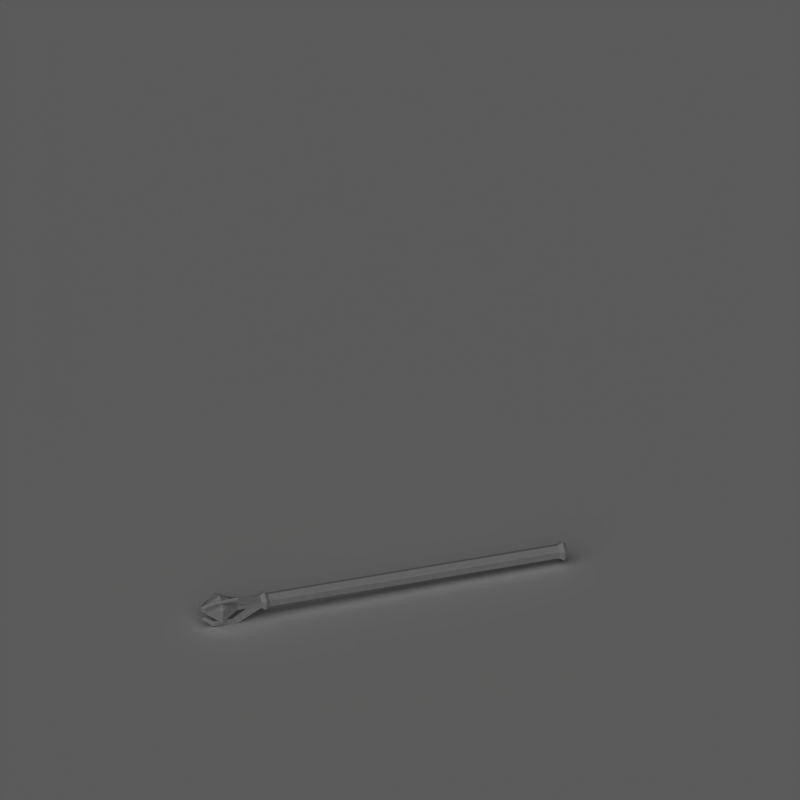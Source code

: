 # Source: generic_staff.blend  (saved by Blender 2.49.2; exported with 4.5.12 LTS)
import bpy
from mathutils import Matrix  # noqa: F401  (used for matrix-valued properties, if any)

bpy.ops.wm.read_factory_settings(use_empty=True)
scene = bpy.context.scene
scene.name = 'Scene'

# ---- collections
col_collection_1 = bpy.data.collections.new('Collection 1'); scene.collection.children.link(col_collection_1)

# ---- materials (node trees are filled in below, after node groups)
mat_shadowcatcher = bpy.data.materials.new('ShadowCatcher')
mat_shadowcatcher.alpha_threshold = 0.0
mat_shadowcatcher.diffuse_color = (1.0, 1.0, 1.0, 1.0)
mat_shadowcatcher.roughness = 0.5
mat_shadowcatcher.line_color = (0.0, 0.0, 0.0, 0.666)
mat_blade_001 = bpy.data.materials.new('Blade.001')
mat_blade_001.alpha_threshold = 0.0
mat_blade_001.diffuse_color = (0.9, 0.9, 0.9, 1.0)
mat_blade_001.roughness = 0.5
mat_blade_001.line_color = (0.0, 0.0, 0.0, 1.0)

# ---- material node trees

# ---- world
world_world = bpy.data.worlds.new('World'); scene.world = world_world
world_world.color = (0.1, 0.1, 0.1)
world_world.use_sun_shadow = False
world_world.sun_shadow_jitter_overblur = 0.0
world_world.cycles.sampling_method = 'MANUAL'
world_world.cycles.sample_map_resolution = 256

# ---- cameras
cam_camera_001 = bpy.data.cameras.new('Camera.001')
cam_camera_001.type = 'ORTHO'
cam_camera_001.passepartout_alpha = 0.2
cam_camera_001.clip_end = 100.0
cam_camera_001.lens = 35.0
cam_camera_001.ortho_scale = 2.12
cam_camera_001.show_passepartout = False
cam_camera_001.show_safe_areas = True
cam_camera_001.dof.focus_distance = 0.0
cam_camera_001.dof.aperture_fstop = 128.0

# ---- lights
light_lamp = bpy.data.lights.new('Lamp', 'SUN')
light_lamp.transmission_factor = 0.0
light_lamp.angle = 1.571
light_lamp.energy = 1.0
light_lamp.shadow_buffer_clip_start = 0.5
light_lamp.shadow_soft_size = 1.0
light_lamp.shadow_cascade_max_distance = 1000.0
light_lamp.cycles.use_multiple_importance_sampling = False

# ---- meshes
me_plane = bpy.data.meshes.new('Plane')
me_plane.from_pydata([], [], [])
me_plane.use_remesh_preserve_volume = False
me_plane.use_remesh_preserve_attributes = False
me_plane.use_mirror_vertex_groups = False
me_plane.update()
me_plane_001 = bpy.data.meshes.new('Plane.001')
me_plane_001.from_pydata([(1.0, 1.0, 0.0), (1.0, -1.0, 0.0), (-1.0, -1.0, 0.0), (-1.0, 1.0, 0.0)], [], [(0, 3, 2, 1)])
me_plane_001.materials.append(mat_shadowcatcher)
me_plane_001.use_remesh_preserve_volume = False
me_plane_001.use_remesh_preserve_attributes = False
me_plane_001.use_mirror_vertex_groups = False
me_plane_001.update()
me_cylinder = bpy.data.meshes.new('Cylinder')
me_cylinder.from_pydata([(0.5258, 0.5231, 28.63), (-0.5196, -0.5223, 28.63), (-0.7109, 0.1917, 28.63), (-0.1882, 0.7144, 28.63), (0.5258, 0.5231, 29.89), (0.7171, -0.1909, 29.89), (0.1944, -0.7136, 29.89), (-0.5196, -0.5223, 29.89), (-0.7109, 0.1917, 29.89), (-0.1882, 0.7144, 29.89), (-0.5479, 2.057, 32.25), (-2.053, 0.5514, 32.25), (-1.502, -1.505, 32.25), (0.5541, -2.056, 32.25), (2.059, -0.5506, 32.25), (1.508, 1.506, 32.25), (0.003111, 0.0004308, 34.74), (-0.2453, 0.9277, 26.63), (-0.9241, 0.2489, 26.63), (-0.6756, -0.6784, 26.63), (0.682, 0.6792, 26.63), (0.2524, 1.648, 30.52), (0.4732, 2.472, 30.19), (0.8302, 2.376, 30.19), (0.6094, 1.552, 30.52), (0.5967, 1.505, 33.09), (0.7522, 2.085, 33.42), (0.3952, 2.181, 33.42), (0.2397, 1.601, 33.09), (0.0495, 0.8908, 34.31), (0.08605, 1.027, 34.78), (0.4431, 0.9315, 34.78), (0.4065, 0.7951, 34.31), (-0.8872, -0.04652, 34.31), (-1.024, -0.08307, 34.78), (-0.9279, -0.4401, 34.78), (-0.7915, -0.4035, 34.31), (-1.501, -0.5938, 33.09), (-2.082, -0.7492, 33.42), (-2.177, -0.3922, 33.42), (-1.597, -0.2368, 33.09), (-1.644, -0.2494, 30.52), (-2.469, -0.4702, 30.19), (-2.373, -0.8272, 30.19), (-1.549, -0.6064, 30.52), (1.305, -1.04, 30.52), (1.908, -1.643, 30.19), (1.647, -1.905, 30.19), (1.043, -1.301, 30.52), (1.009, -1.267, 33.09), (1.433, -1.691, 33.42), (1.695, -1.43, 33.42), (1.27, -1.005, 33.09), (0.7503, -0.4856, 34.31), (0.8501, -0.5854, 34.78), (0.5888, -0.8468, 34.78), (0.489, -0.7469, 34.31), (0.9303, -0.248, 26.63), (0.2515, -0.9268, 26.63), (0.1943, -0.7135, 28.63), (0.717, -0.1908, 28.63), (-0.3446, 1.299, 26.07), (0.9536, 0.9507, 26.07), (-1.295, 0.3482, 26.07), (-0.9471, -0.95, 26.07), (1.301, -0.3473, 26.07), (0.3509, -1.298, 26.07), (-0.2453, 0.9277, 25.51), (0.682, 0.6792, 25.51), (-0.9241, 0.2489, 25.51), (-0.6756, -0.6784, 25.51), (0.2515, -0.9268, 25.51), (0.9303, -0.248, 25.51), (0.7103, 0.7075, -14.18), (-0.2556, 0.9663, -14.18), (-0.9627, 0.2592, -14.18), (-0.7039, -0.7067, -14.18), (0.2619, -0.9654, -14.18), (0.969, -0.2583, -14.18), (-0.3591, 1.353, -14.77), (0.9932, 0.9903, -14.77), (-1.349, 0.3627, -14.77), (-0.9867, -0.9896, -14.77), (0.3654, -1.352, -14.77), (1.355, -0.3618, -14.77), (0.7103, 0.7075, -15.35), (-0.2556, 0.9663, -15.35), (-0.9627, 0.2592, -15.35), (-0.7039, -0.7067, -15.35), (0.2619, -0.9654, -15.35), (0.969, -0.2583, -15.35)], [], [(0, 4, 5, 60), (60, 5, 6, 59), (59, 6, 7, 1), (1, 7, 8, 2), (2, 8, 9, 3), (4, 0, 3, 9), (4, 9, 10, 15), (9, 8, 11, 10), (8, 7, 12, 11), (7, 6, 13, 12), (6, 5, 14, 13), (5, 4, 15, 14), (14, 15, 16), (13, 14, 16), (12, 13, 16), (11, 12, 16), (10, 11, 16), (15, 10, 16), (2, 3, 17, 18), (59, 1, 19, 58), (0, 60, 57, 20), (17, 3, 21, 22), (20, 17, 22, 23), (0, 20, 23, 24), (3, 0, 24, 21), (21, 24, 25, 28), (24, 23, 26, 25), (23, 22, 27, 26), (22, 21, 28, 27), (27, 28, 29, 30), (26, 27, 30, 31), (25, 26, 31, 32), (28, 25, 32, 29), (29, 32, 31, 30), (36, 33, 34, 35), (37, 40, 33, 36), (40, 39, 34, 33), (39, 38, 35, 34), (38, 37, 36, 35), (43, 44, 37, 38), (42, 43, 38, 39), (41, 42, 39, 40), (44, 41, 40, 37), (1, 2, 41, 44), (2, 18, 42, 41), (18, 19, 43, 42), (19, 1, 44, 43), (57, 60, 45, 46), (58, 57, 46, 47), (59, 58, 47, 48), (60, 59, 48, 45), (45, 48, 49, 52), (48, 47, 50, 49), (47, 46, 51, 50), (46, 45, 52, 51), (51, 52, 53, 54), (50, 51, 54, 55), (49, 50, 55, 56), (52, 49, 56, 53), (53, 56, 55, 54), (17, 20, 62, 61), (18, 17, 61, 63), (19, 18, 63, 64), (57, 58, 66, 65), (20, 57, 65, 62), (58, 19, 64, 66), (61, 62, 68, 67), (63, 61, 67, 69), (64, 63, 69, 70), (65, 66, 71, 72), (62, 65, 72, 68), (66, 64, 70, 71), (67, 68, 73, 74), (69, 67, 74, 75), (70, 69, 75, 76), (72, 71, 77, 78), (68, 72, 78, 73), (71, 70, 76, 77), (74, 73, 80, 79), (75, 74, 79, 81), (76, 75, 81, 82), (78, 77, 83, 84), (73, 78, 84, 80), (77, 76, 82, 83), (79, 80, 85, 86), (81, 79, 86, 87), (82, 81, 87, 88), (84, 83, 89, 90), (80, 84, 90, 85), (83, 82, 88, 89), (85, 90, 89, 86), (86, 89, 88, 87)])
me_cylinder.materials.append(mat_blade_001)
me_cylinder.use_remesh_preserve_volume = False
me_cylinder.use_remesh_preserve_attributes = False
me_cylinder.use_mirror_vertex_groups = False
me_cylinder.update()

# ---- objects
ob_camera = bpy.data.objects.new('Camera', cam_camera_001)
ob_lamp = bpy.data.objects.new('Lamp', light_lamp)
ob_renderplatform = bpy.data.objects.new('RenderPlatform', me_plane)
ob_shadowplane = bpy.data.objects.new('ShadowPlane', me_plane_001)
ob_rod = bpy.data.objects.new('Rod', me_cylinder)

# ---- transforms, parenting, visibility, modifiers, constraints
ob_camera.location = (5.0, -5.0, 4.7)
ob_camera.rotation_euler = (1.047, 0.0, 0.7854)
ob_camera.lock_rotations_4d = False
ob_camera.empty_display_type = 'ARROWS'
ob_camera.lineart.crease_threshold = 0.0
ob_lamp.location = (2.5, -5.0, 7.5)
ob_lamp.rotation_euler = (0.4847, 0.4381, -0.2138)
ob_lamp.lock_rotations_4d = False
ob_lamp.empty_display_type = 'ARROWS'
ob_lamp.lineart.crease_threshold = 0.0
ob_renderplatform.location = (0.0, 0.0, 0.0)
ob_renderplatform.rotation_euler = (0.0, 0.0, -238.8)
ob_renderplatform.lock_rotations_4d = False
ob_renderplatform.empty_display_type = 'ARROWS'
ob_renderplatform.lineart.crease_threshold = 0.0
ob_shadowplane.location = (0.0, 0.0, 0.0)
ob_shadowplane.scale = (10.0, 10.0, 10.0)
ob_shadowplane.lock_rotations_4d = False
ob_shadowplane.empty_display_type = 'ARROWS'
ob_shadowplane.lineart.crease_threshold = 0.0
ob_rod.location = (0.02415, 0.1776, 0.03716)
ob_rod.rotation_euler = (1.557, 0.4581, -0.4493)
ob_rod.scale = (0.02054, 0.02054, 0.02054)
ob_rod.lock_rotations_4d = False
ob_rod.empty_display_type = 'ARROWS'
ob_rod.lineart.crease_threshold = 0.0

# ---- collection membership
col_collection_1.objects.link(ob_camera)
col_collection_1.objects.link(ob_lamp)
col_collection_1.objects.link(ob_renderplatform)
col_collection_1.objects.link(ob_shadowplane)
col_collection_1.objects.link(ob_rod)

# ---- scene / render settings (as saved in the file)
scene.camera = ob_camera
scene.frame_start = 1; scene.frame_end = 6; scene.frame_set(7)
scene.render.engine = 'BLENDER_EEVEE_NEXT'
scene.render.image_settings.compression = 90
scene.render.resolution_x = 256
scene.render.resolution_y = 256
scene.render.resolution_percentage = 25
scene.render.pixel_aspect_x = 100.0
scene.render.pixel_aspect_y = 100.0
scene.render.fps = 10
scene.render.dither_intensity = 0.0
scene.render.use_compositing = False
scene.render.use_sequencer = False
scene.render.use_bake_selected_to_active = True
scene.render.bake_margin = 2
scene.render.bake_bias = 0.0
scene.render.use_stamp_time = False
scene.render.use_stamp_date = False
scene.render.use_stamp_frame = False
scene.render.use_stamp_camera = False
scene.render.use_stamp_scene = False
scene.render.use_stamp_filename = False
scene.render.use_stamp_render_time = False
scene.render.stamp_font_size = 0
scene.cycles.use_denoising = False
scene.cycles.samples = 10
scene.cycles.sampling_pattern = 'TABULATED_SOBOL'
scene.cycles.light_sampling_threshold = 0.0
scene.cycles.use_adaptive_sampling = False
scene.cycles.use_light_tree = False
scene.cycles.blur_glossy = 0.0
scene.cycles.volume_bounces = 1
scene.cycles.pixel_filter_type = 'GAUSSIAN'
scene.cycles.sample_clamp_indirect = 0.0
scene.view_settings.view_transform = 'Raw'
bpy.context.view_layer.update()
